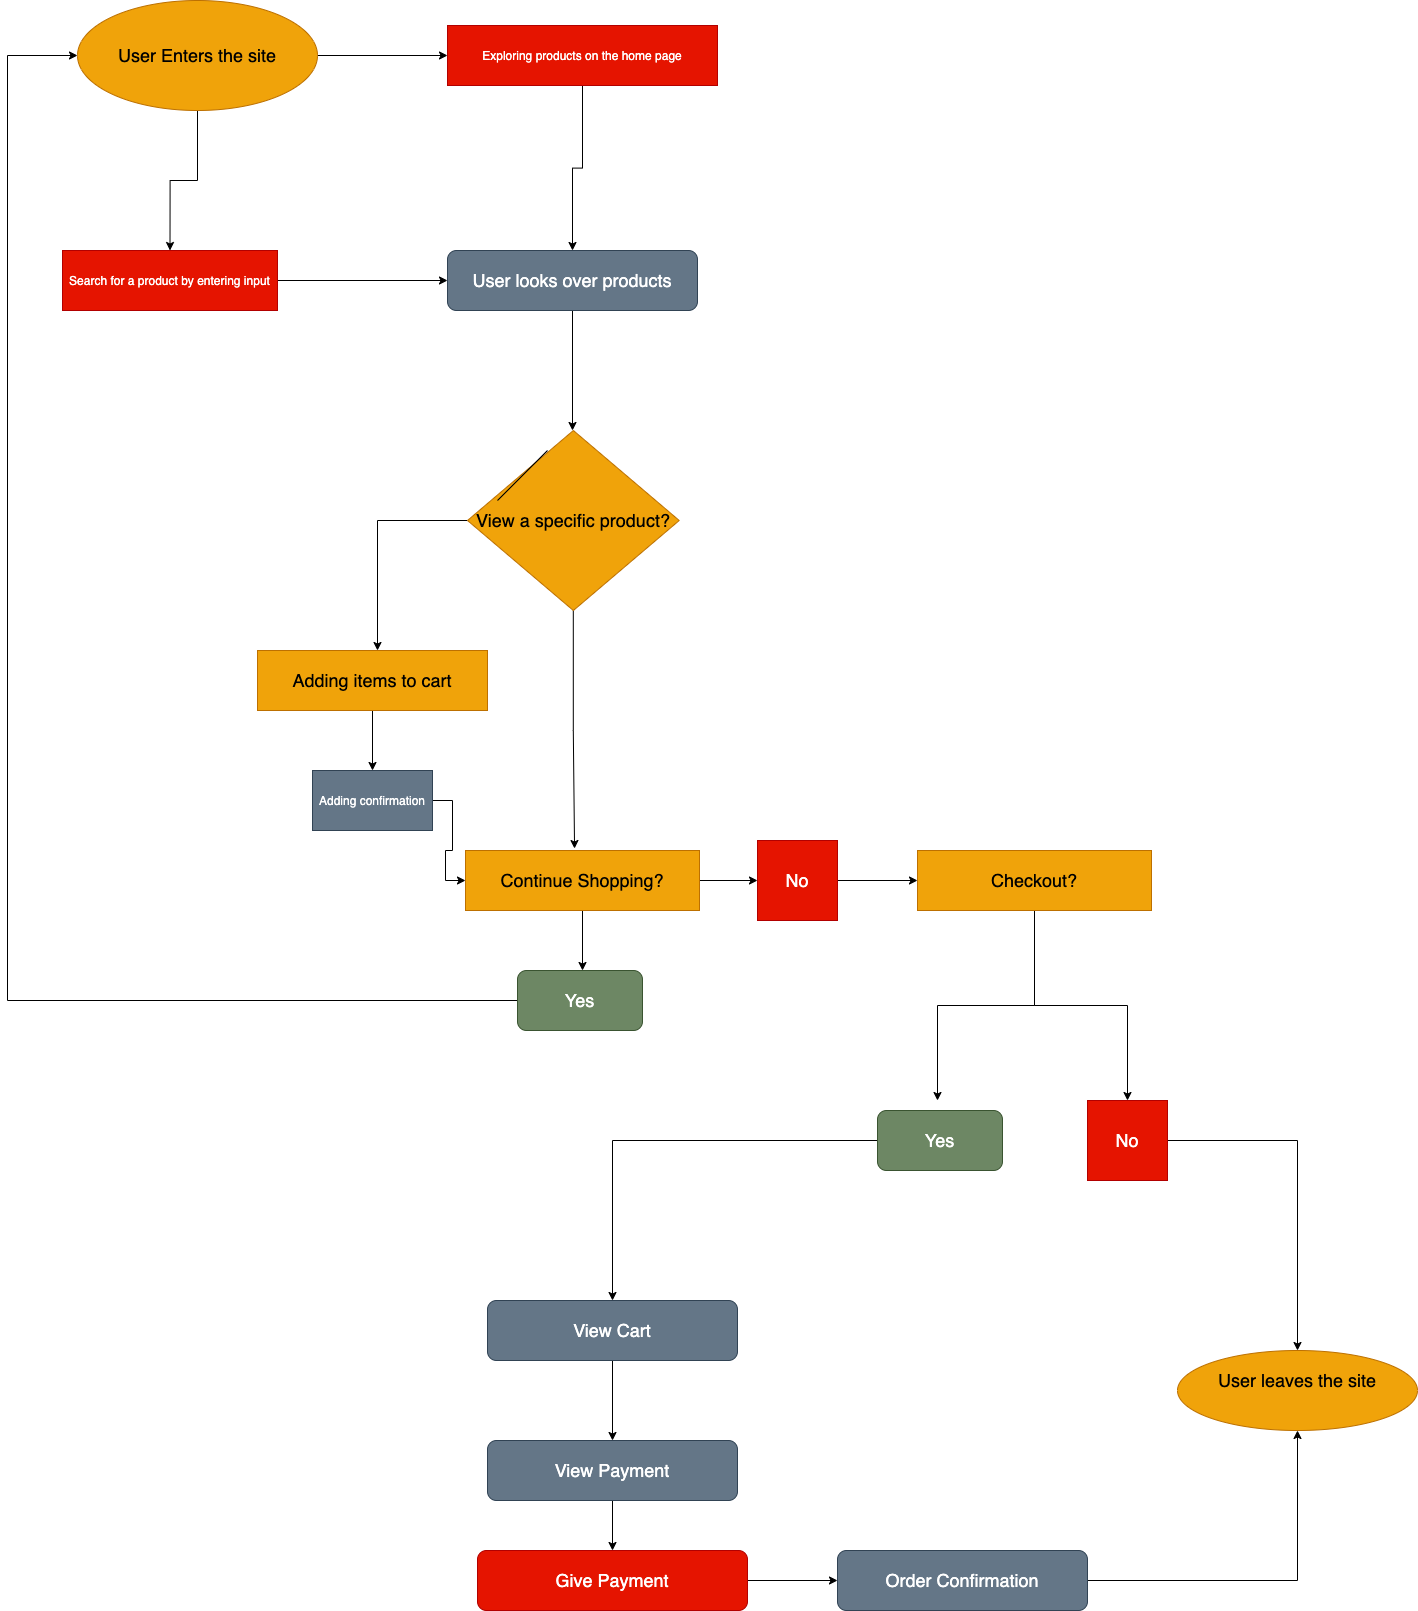

The diagram above was exported from draw.io. Its source (the exported page's mxGraphModel, read from the mxfile embedded in the PNG):
<mxGraphModel dx="3330" dy="2538" grid="1" gridSize="10" guides="1" tooltips="1" connect="1" arrows="1" fold="1" page="1" pageScale="1" pageWidth="1100" pageHeight="850" math="0" shadow="0">
  <root>
    <mxCell id="0" />
    <mxCell id="1" parent="0" />
    <mxCell id="8" style="edgeStyle=orthogonalEdgeStyle;rounded=0;orthogonalLoop=1;jettySize=auto;html=1;exitX=0.5;exitY=1;exitDx=0;exitDy=0;entryX=0.5;entryY=0;entryDx=0;entryDy=0;" edge="1" parent="1" source="3" target="6">
      <mxGeometry relative="1" as="geometry" />
    </mxCell>
    <mxCell id="10" style="edgeStyle=orthogonalEdgeStyle;rounded=0;orthogonalLoop=1;jettySize=auto;html=1;exitX=1;exitY=0.5;exitDx=0;exitDy=0;entryX=0;entryY=0.5;entryDx=0;entryDy=0;" edge="1" parent="1" source="3" target="9">
      <mxGeometry relative="1" as="geometry" />
    </mxCell>
    <mxCell id="3" value="&lt;font style=&quot;font-size: 18px&quot;&gt;User Enters the site&lt;/font&gt;" style="ellipse;whiteSpace=wrap;html=1;fillColor=#f0a30a;strokeColor=#BD7000;fontColor=#000000;" vertex="1" parent="1">
      <mxGeometry x="-20" y="20" width="240" height="110" as="geometry" />
    </mxCell>
    <mxCell id="13" style="edgeStyle=orthogonalEdgeStyle;rounded=0;orthogonalLoop=1;jettySize=auto;html=1;exitX=1;exitY=0.5;exitDx=0;exitDy=0;entryX=0;entryY=0.5;entryDx=0;entryDy=0;" edge="1" parent="1" source="6" target="11">
      <mxGeometry relative="1" as="geometry" />
    </mxCell>
    <mxCell id="6" value="Search for a product by entering input" style="rounded=0;whiteSpace=wrap;html=1;fillColor=#e51400;strokeColor=#B20000;fontColor=#ffffff;" vertex="1" parent="1">
      <mxGeometry x="-35" y="270" width="215" height="60" as="geometry" />
    </mxCell>
    <mxCell id="12" style="edgeStyle=orthogonalEdgeStyle;rounded=0;orthogonalLoop=1;jettySize=auto;html=1;exitX=0.5;exitY=1;exitDx=0;exitDy=0;entryX=0.5;entryY=0;entryDx=0;entryDy=0;" edge="1" parent="1" source="9" target="11">
      <mxGeometry relative="1" as="geometry" />
    </mxCell>
    <mxCell id="9" value="Exploring products on the home page" style="rounded=0;whiteSpace=wrap;html=1;fillColor=#e51400;strokeColor=#B20000;fontColor=#ffffff;" vertex="1" parent="1">
      <mxGeometry x="350" y="45" width="270" height="60" as="geometry" />
    </mxCell>
    <mxCell id="14" style="edgeStyle=orthogonalEdgeStyle;rounded=0;orthogonalLoop=1;jettySize=auto;html=1;exitX=0.5;exitY=1;exitDx=0;exitDy=0;" edge="1" parent="1" source="11">
      <mxGeometry relative="1" as="geometry">
        <mxPoint x="475" y="450" as="targetPoint" />
      </mxGeometry>
    </mxCell>
    <mxCell id="11" value="&lt;font style=&quot;font-size: 18px&quot;&gt;User looks over products&lt;/font&gt;" style="rounded=1;whiteSpace=wrap;html=1;fillColor=#647687;strokeColor=#314354;fontColor=#ffffff;" vertex="1" parent="1">
      <mxGeometry x="350" y="270" width="250" height="60" as="geometry" />
    </mxCell>
    <mxCell id="21" style="edgeStyle=orthogonalEdgeStyle;rounded=0;orthogonalLoop=1;jettySize=auto;html=1;" edge="1" parent="1" source="15">
      <mxGeometry relative="1" as="geometry">
        <mxPoint x="280" y="670" as="targetPoint" />
      </mxGeometry>
    </mxCell>
    <mxCell id="27" style="edgeStyle=orthogonalEdgeStyle;rounded=0;orthogonalLoop=1;jettySize=auto;html=1;entryX=0.466;entryY=-0.033;entryDx=0;entryDy=0;entryPerimeter=0;" edge="1" parent="1" source="15" target="26">
      <mxGeometry relative="1" as="geometry" />
    </mxCell>
    <mxCell id="15" value="&lt;font style=&quot;font-size: 18px&quot;&gt;View a specific product?&lt;/font&gt;" style="rhombus;whiteSpace=wrap;html=1;fillColor=#f0a30a;strokeColor=#BD7000;fontColor=#000000;" vertex="1" parent="1">
      <mxGeometry x="370" y="450" width="211.72" height="180" as="geometry" />
    </mxCell>
    <mxCell id="24" style="edgeStyle=orthogonalEdgeStyle;rounded=0;orthogonalLoop=1;jettySize=auto;html=1;entryX=0.5;entryY=0;entryDx=0;entryDy=0;" edge="1" parent="1" source="16" target="23">
      <mxGeometry relative="1" as="geometry" />
    </mxCell>
    <mxCell id="16" value="&lt;span style=&quot;font-size: 18px&quot;&gt;Adding items to cart&lt;/span&gt;" style="rounded=0;whiteSpace=wrap;html=1;fillColor=#f0a30a;strokeColor=#BD7000;fontColor=#000000;" vertex="1" parent="1">
      <mxGeometry x="160" y="670" width="230" height="60" as="geometry" />
    </mxCell>
    <mxCell id="22" value="" style="endArrow=none;html=1;" edge="1" parent="1">
      <mxGeometry width="50" height="50" relative="1" as="geometry">
        <mxPoint x="400" y="520" as="sourcePoint" />
        <mxPoint x="450" y="470" as="targetPoint" />
      </mxGeometry>
    </mxCell>
    <mxCell id="28" style="edgeStyle=orthogonalEdgeStyle;rounded=0;orthogonalLoop=1;jettySize=auto;html=1;entryX=0;entryY=0.5;entryDx=0;entryDy=0;" edge="1" parent="1" source="23" target="26">
      <mxGeometry relative="1" as="geometry">
        <mxPoint x="275" y="930" as="targetPoint" />
      </mxGeometry>
    </mxCell>
    <mxCell id="23" value="Adding confirmation" style="rounded=0;whiteSpace=wrap;html=1;fillColor=#647687;strokeColor=#314354;fontColor=#ffffff;" vertex="1" parent="1">
      <mxGeometry x="215" y="790" width="120" height="60" as="geometry" />
    </mxCell>
    <mxCell id="30" style="edgeStyle=orthogonalEdgeStyle;rounded=0;orthogonalLoop=1;jettySize=auto;html=1;" edge="1" parent="1" source="26">
      <mxGeometry relative="1" as="geometry">
        <mxPoint x="485" y="990" as="targetPoint" />
      </mxGeometry>
    </mxCell>
    <mxCell id="34" style="edgeStyle=orthogonalEdgeStyle;rounded=0;orthogonalLoop=1;jettySize=auto;html=1;" edge="1" parent="1" source="26" target="35">
      <mxGeometry relative="1" as="geometry">
        <mxPoint x="700" y="900" as="targetPoint" />
      </mxGeometry>
    </mxCell>
    <mxCell id="26" value="&lt;font style=&quot;font-size: 18px&quot;&gt;Continue Shopping?&lt;/font&gt;" style="rounded=0;whiteSpace=wrap;html=1;fillColor=#f0a30a;strokeColor=#BD7000;fontColor=#000000;" vertex="1" parent="1">
      <mxGeometry x="368" y="870" width="234" height="60" as="geometry" />
    </mxCell>
    <mxCell id="32" style="edgeStyle=orthogonalEdgeStyle;rounded=0;orthogonalLoop=1;jettySize=auto;html=1;entryX=0;entryY=0.5;entryDx=0;entryDy=0;" edge="1" parent="1" source="31" target="3">
      <mxGeometry relative="1" as="geometry">
        <mxPoint x="-80" y="80" as="targetPoint" />
        <Array as="points">
          <mxPoint x="-90" y="1020" />
          <mxPoint x="-90" y="75" />
        </Array>
      </mxGeometry>
    </mxCell>
    <mxCell id="31" value="&lt;font style=&quot;font-size: 18px&quot;&gt;Yes&lt;/font&gt;" style="rounded=1;whiteSpace=wrap;html=1;fillColor=#6d8764;strokeColor=#3A5431;fontColor=#ffffff;" vertex="1" parent="1">
      <mxGeometry x="420" y="990" width="125" height="60" as="geometry" />
    </mxCell>
    <mxCell id="36" style="edgeStyle=orthogonalEdgeStyle;rounded=0;orthogonalLoop=1;jettySize=auto;html=1;" edge="1" parent="1" source="35">
      <mxGeometry relative="1" as="geometry">
        <mxPoint x="820" y="900" as="targetPoint" />
      </mxGeometry>
    </mxCell>
    <mxCell id="35" value="&lt;font style=&quot;font-size: 18px&quot;&gt;No&lt;/font&gt;" style="whiteSpace=wrap;html=1;aspect=fixed;fillColor=#e51400;strokeColor=#B20000;fontColor=#ffffff;" vertex="1" parent="1">
      <mxGeometry x="660" y="860" width="80" height="80" as="geometry" />
    </mxCell>
    <mxCell id="39" style="edgeStyle=orthogonalEdgeStyle;rounded=0;orthogonalLoop=1;jettySize=auto;html=1;entryX=0.5;entryY=0;entryDx=0;entryDy=0;" edge="1" parent="1" source="38" target="40">
      <mxGeometry relative="1" as="geometry">
        <mxPoint x="937" y="1110" as="targetPoint" />
      </mxGeometry>
    </mxCell>
    <mxCell id="50" style="edgeStyle=orthogonalEdgeStyle;rounded=0;orthogonalLoop=1;jettySize=auto;html=1;" edge="1" parent="1" source="38">
      <mxGeometry relative="1" as="geometry">
        <mxPoint x="840" y="1120" as="targetPoint" />
      </mxGeometry>
    </mxCell>
    <mxCell id="38" value="&lt;font style=&quot;font-size: 18px&quot;&gt;Checkout?&lt;/font&gt;" style="rounded=0;whiteSpace=wrap;html=1;fillColor=#f0a30a;strokeColor=#BD7000;fontColor=#000000;" vertex="1" parent="1">
      <mxGeometry x="820" y="870" width="234" height="60" as="geometry" />
    </mxCell>
    <mxCell id="60" style="edgeStyle=orthogonalEdgeStyle;rounded=0;orthogonalLoop=1;jettySize=auto;html=1;entryX=0.5;entryY=0;entryDx=0;entryDy=0;" edge="1" parent="1" source="40" target="42">
      <mxGeometry relative="1" as="geometry" />
    </mxCell>
    <mxCell id="40" value="&lt;font style=&quot;font-size: 18px&quot;&gt;No&lt;/font&gt;" style="whiteSpace=wrap;html=1;aspect=fixed;fillColor=#e51400;strokeColor=#B20000;fontColor=#ffffff;" vertex="1" parent="1">
      <mxGeometry x="990" y="1120" width="80" height="80" as="geometry" />
    </mxCell>
    <mxCell id="42" value="&lt;font style=&quot;font-size: 18px&quot;&gt;User leaves the site&lt;br&gt;&lt;br&gt;&lt;/font&gt;" style="ellipse;whiteSpace=wrap;html=1;fillColor=#f0a30a;strokeColor=#BD7000;fontColor=#000000;" vertex="1" parent="1">
      <mxGeometry x="1080" y="1370" width="240" height="80" as="geometry" />
    </mxCell>
    <mxCell id="51" style="edgeStyle=orthogonalEdgeStyle;rounded=0;orthogonalLoop=1;jettySize=auto;html=1;entryX=0.5;entryY=0;entryDx=0;entryDy=0;" edge="1" parent="1" source="43" target="47">
      <mxGeometry relative="1" as="geometry" />
    </mxCell>
    <mxCell id="43" value="&lt;font style=&quot;font-size: 18px&quot;&gt;Yes&lt;/font&gt;" style="rounded=1;whiteSpace=wrap;html=1;fillColor=#6d8764;strokeColor=#3A5431;fontColor=#ffffff;" vertex="1" parent="1">
      <mxGeometry x="780" y="1130" width="125" height="60" as="geometry" />
    </mxCell>
    <mxCell id="52" style="edgeStyle=orthogonalEdgeStyle;rounded=0;orthogonalLoop=1;jettySize=auto;html=1;" edge="1" parent="1" source="47">
      <mxGeometry relative="1" as="geometry">
        <mxPoint x="515" y="1460" as="targetPoint" />
      </mxGeometry>
    </mxCell>
    <mxCell id="47" value="&lt;font style=&quot;font-size: 18px&quot;&gt;View Cart&lt;br&gt;&lt;/font&gt;" style="rounded=1;whiteSpace=wrap;html=1;fillColor=#647687;strokeColor=#314354;fontColor=#ffffff;" vertex="1" parent="1">
      <mxGeometry x="390" y="1320" width="250" height="60" as="geometry" />
    </mxCell>
    <mxCell id="55" style="edgeStyle=orthogonalEdgeStyle;rounded=0;orthogonalLoop=1;jettySize=auto;html=1;" edge="1" parent="1" source="53" target="54">
      <mxGeometry relative="1" as="geometry" />
    </mxCell>
    <mxCell id="53" value="&lt;font style=&quot;font-size: 18px&quot;&gt;View Payment&lt;br&gt;&lt;/font&gt;" style="rounded=1;whiteSpace=wrap;html=1;fillColor=#647687;strokeColor=#314354;fontColor=#ffffff;" vertex="1" parent="1">
      <mxGeometry x="390" y="1460" width="250" height="60" as="geometry" />
    </mxCell>
    <mxCell id="57" style="edgeStyle=orthogonalEdgeStyle;rounded=0;orthogonalLoop=1;jettySize=auto;html=1;" edge="1" parent="1" source="54">
      <mxGeometry relative="1" as="geometry">
        <mxPoint x="740" y="1600" as="targetPoint" />
      </mxGeometry>
    </mxCell>
    <mxCell id="54" value="&lt;font style=&quot;font-size: 18px&quot;&gt;Give Payment&lt;/font&gt;" style="rounded=1;whiteSpace=wrap;html=1;fillColor=#e51400;strokeColor=#B20000;fontColor=#ffffff;" vertex="1" parent="1">
      <mxGeometry x="380" y="1570" width="270" height="60" as="geometry" />
    </mxCell>
    <mxCell id="59" style="edgeStyle=orthogonalEdgeStyle;rounded=0;orthogonalLoop=1;jettySize=auto;html=1;entryX=0.5;entryY=1;entryDx=0;entryDy=0;" edge="1" parent="1" source="58" target="42">
      <mxGeometry relative="1" as="geometry" />
    </mxCell>
    <mxCell id="58" value="&lt;font style=&quot;font-size: 18px&quot;&gt;Order Confirmation&lt;br&gt;&lt;/font&gt;" style="rounded=1;whiteSpace=wrap;html=1;fillColor=#647687;strokeColor=#314354;fontColor=#ffffff;" vertex="1" parent="1">
      <mxGeometry x="740" y="1570" width="250" height="60" as="geometry" />
    </mxCell>
  </root>
</mxGraphModel>